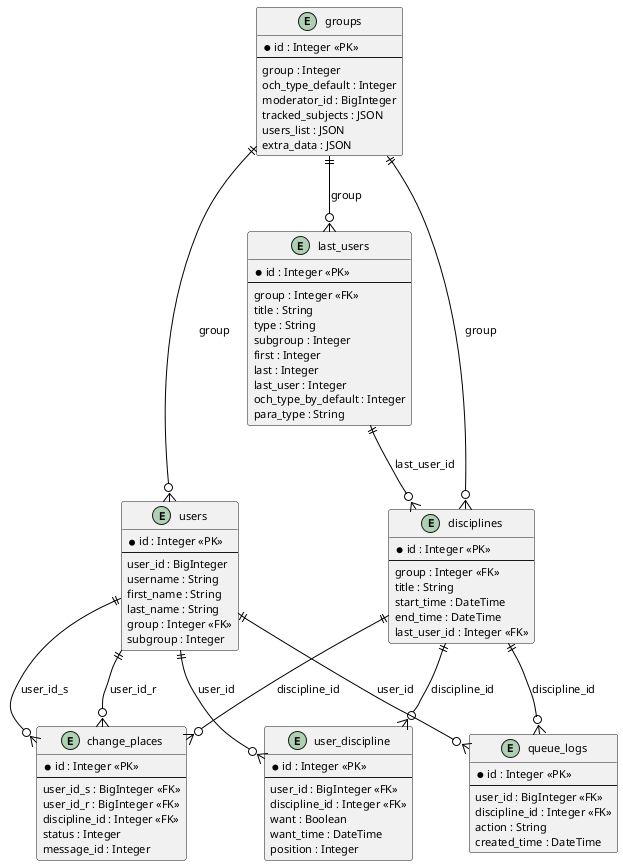

The diagram above was rendered by PlantUML. Its source (embedded in the PNG):
@startuml
skinparam defaultFontName Arial
skinparam defaultFontSize 11
skinparam entityBackgroundColor White
skinparam entityBorderColor Black
skinparam ArrowColor Black

entity "groups" {
  * id : Integer <<PK>>
  --
  group : Integer
  och_type_default : Integer
  moderator_id : BigInteger
  tracked_subjects : JSON
  users_list : JSON
  extra_data : JSON
}

entity "users" {
  * id : Integer <<PK>>
  --
  user_id : BigInteger
  username : String
  first_name : String
  last_name : String
  group : Integer <<FK>>
  subgroup : Integer
}

entity "disciplines" {
  * id : Integer <<PK>>
  --
  group : Integer <<FK>>
  title : String
  start_time : DateTime
  end_time : DateTime
  last_user_id : Integer <<FK>>
}

entity "user_discipline" {
  * id : Integer <<PK>>
  --
  user_id : BigInteger <<FK>>
  discipline_id : Integer <<FK>>
  want : Boolean
  want_time : DateTime
  position : Integer
}

entity "last_users" {
  * id : Integer <<PK>>
  --
  group : Integer <<FK>>
  title : String
  type : String
  subgroup : Integer
  first : Integer
  last : Integer
  last_user : Integer
  och_type_by_default : Integer
  para_type : String
}

entity "queue_logs" {
  * id : Integer <<PK>>
  --
  user_id : BigInteger <<FK>>
  discipline_id : Integer <<FK>>
  action : String
  created_time : DateTime
}

entity "change_places" {
  * id : Integer <<PK>>
  --
  user_id_s : BigInteger <<FK>>
  user_id_r : BigInteger <<FK>>
  discipline_id : Integer <<FK>>
  status : Integer
  message_id : Integer
}

groups ||--o{ users : "group"
groups ||--o{ disciplines : "group"
groups ||--o{ last_users : "group"
users ||--o{ user_discipline : "user_id"
disciplines ||--o{ user_discipline : "discipline_id"
disciplines ||--o{ queue_logs : "discipline_id"
users ||--o{ queue_logs : "user_id"
last_users ||--o{ disciplines : "last_user_id"
users ||--o{ change_places : "user_id_s"
users ||--o{ change_places : "user_id_r"
disciplines ||--o{ change_places : "discipline_id"
@enduml